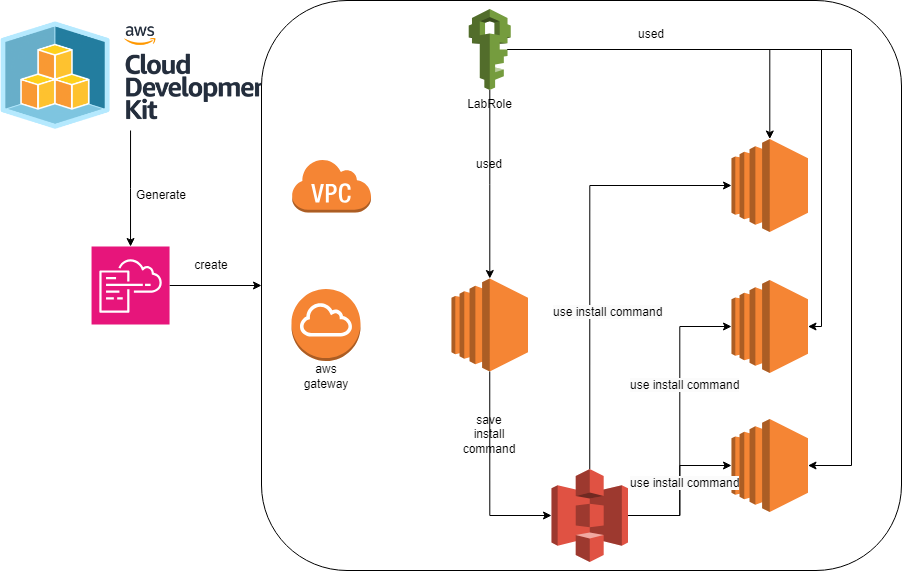

The diagram above was exported from draw.io. Its source (the exported page's mxGraphModel, read from the mxfile embedded in the PNG):
<mxGraphModel dx="2603" dy="820" grid="1" gridSize="10" guides="1" tooltips="1" connect="1" arrows="1" fold="1" page="1" pageScale="1" pageWidth="1169" pageHeight="827" math="0" shadow="0">
  <root>
    <mxCell id="0" />
    <mxCell id="1" parent="0" />
    <mxCell id="2" value="" style="rounded=1;whiteSpace=wrap;html=1;fillColor=none;" vertex="1" parent="1">
      <mxGeometry x="160" y="50" width="640" height="570" as="geometry" />
    </mxCell>
    <mxCell id="3" value="" style="outlineConnect=0;dashed=0;verticalLabelPosition=bottom;verticalAlign=top;align=center;html=1;shape=mxgraph.aws3.ec2;fillColor=#F58534;gradientColor=none;" vertex="1" parent="1">
      <mxGeometry x="350" y="328" width="76.5" height="93" as="geometry" />
    </mxCell>
    <mxCell id="4" value="" style="outlineConnect=0;dashed=0;verticalLabelPosition=bottom;verticalAlign=top;align=center;html=1;shape=mxgraph.aws3.virtual_private_cloud;fillColor=#F58534;gradientColor=none;" vertex="1" parent="1">
      <mxGeometry x="190" y="208" width="79.5" height="54" as="geometry" />
    </mxCell>
    <mxCell id="5" value="" style="outlineConnect=0;dashed=0;verticalLabelPosition=bottom;verticalAlign=top;align=center;html=1;shape=mxgraph.aws3.ec2;fillColor=#F58534;gradientColor=none;" vertex="1" parent="1">
      <mxGeometry x="630" y="329.5" width="76.5" height="93" as="geometry" />
    </mxCell>
    <mxCell id="6" value="" style="outlineConnect=0;dashed=0;verticalLabelPosition=bottom;verticalAlign=top;align=center;html=1;shape=mxgraph.aws3.s3;fillColor=#E05243;gradientColor=none;" vertex="1" parent="1">
      <mxGeometry x="450" y="518.5" width="76.5" height="93" as="geometry" />
    </mxCell>
    <mxCell id="7" value="" style="outlineConnect=0;dashed=0;verticalLabelPosition=bottom;verticalAlign=top;align=center;html=1;shape=mxgraph.aws3.ec2;fillColor=#F58534;gradientColor=none;" vertex="1" parent="1">
      <mxGeometry x="630" y="468.5" width="76.5" height="93" as="geometry" />
    </mxCell>
    <mxCell id="8" value="" style="outlineConnect=0;dashed=0;verticalLabelPosition=bottom;verticalAlign=top;align=center;html=1;shape=mxgraph.aws3.ec2;fillColor=#F58534;gradientColor=none;" vertex="1" parent="1">
      <mxGeometry x="630" y="188.5" width="76.5" height="93" as="geometry" />
    </mxCell>
    <mxCell id="9" value="" style="outlineConnect=0;dashed=0;verticalLabelPosition=bottom;verticalAlign=top;align=center;html=1;shape=mxgraph.aws3.internet_gateway;fillColor=#F58534;gradientColor=none;" vertex="1" parent="1">
      <mxGeometry x="190" y="338.5" width="69" height="72" as="geometry" />
    </mxCell>
    <mxCell id="10" style="edgeStyle=orthogonalEdgeStyle;rounded=0;orthogonalLoop=1;jettySize=auto;html=1;" edge="1" source="12" target="3" parent="1">
      <mxGeometry relative="1" as="geometry" />
    </mxCell>
    <mxCell id="11" style="edgeStyle=orthogonalEdgeStyle;rounded=0;orthogonalLoop=1;jettySize=auto;html=1;exitX=0.92;exitY=0.5;exitDx=0;exitDy=0;exitPerimeter=0;" edge="1" source="12" target="8" parent="1">
      <mxGeometry relative="1" as="geometry" />
    </mxCell>
    <mxCell id="12" value="LabRole" style="outlineConnect=0;dashed=0;verticalLabelPosition=bottom;verticalAlign=top;align=center;html=1;shape=mxgraph.aws3.iam;fillColor=#759C3E;gradientColor=none;" vertex="1" parent="1">
      <mxGeometry x="367.25" y="58.5" width="42" height="81" as="geometry" />
    </mxCell>
    <mxCell id="13" style="edgeStyle=orthogonalEdgeStyle;rounded=0;orthogonalLoop=1;jettySize=auto;html=1;entryX=1;entryY=0.5;entryDx=0;entryDy=0;entryPerimeter=0;" edge="1" source="12" target="7" parent="1">
      <mxGeometry relative="1" as="geometry">
        <mxPoint x="690" y="98.5" as="sourcePoint" />
        <mxPoint x="910.75" y="514.5" as="targetPoint" />
        <Array as="points">
          <mxPoint x="750" y="99.5" />
          <mxPoint x="750" y="515.5" />
        </Array>
      </mxGeometry>
    </mxCell>
    <mxCell id="14" style="edgeStyle=orthogonalEdgeStyle;rounded=0;orthogonalLoop=1;jettySize=auto;html=1;exitX=0.5;exitY=1;exitDx=0;exitDy=0;exitPerimeter=0;entryX=0;entryY=0.5;entryDx=0;entryDy=0;entryPerimeter=0;" edge="1" source="3" target="6" parent="1">
      <mxGeometry relative="1" as="geometry" />
    </mxCell>
    <mxCell id="15" style="edgeStyle=orthogonalEdgeStyle;rounded=0;orthogonalLoop=1;jettySize=auto;html=1;exitX=0.5;exitY=0;exitDx=0;exitDy=0;exitPerimeter=0;entryX=0;entryY=0.5;entryDx=0;entryDy=0;entryPerimeter=0;" edge="1" source="6" target="8" parent="1">
      <mxGeometry relative="1" as="geometry" />
    </mxCell>
    <mxCell id="16" style="edgeStyle=orthogonalEdgeStyle;rounded=0;orthogonalLoop=1;jettySize=auto;html=1;exitX=0.92;exitY=0.5;exitDx=0;exitDy=0;exitPerimeter=0;entryX=1;entryY=0.5;entryDx=0;entryDy=0;entryPerimeter=0;" edge="1" source="12" target="5" parent="1">
      <mxGeometry relative="1" as="geometry">
        <Array as="points">
          <mxPoint x="720" y="99.5" />
          <mxPoint x="720" y="376.5" />
        </Array>
      </mxGeometry>
    </mxCell>
    <mxCell id="17" style="edgeStyle=orthogonalEdgeStyle;rounded=0;orthogonalLoop=1;jettySize=auto;html=1;exitX=1;exitY=0.5;exitDx=0;exitDy=0;exitPerimeter=0;entryX=0;entryY=0.5;entryDx=0;entryDy=0;entryPerimeter=0;" edge="1" source="6" target="5" parent="1">
      <mxGeometry relative="1" as="geometry" />
    </mxCell>
    <mxCell id="18" style="edgeStyle=orthogonalEdgeStyle;rounded=0;orthogonalLoop=1;jettySize=auto;html=1;exitX=1;exitY=0.5;exitDx=0;exitDy=0;exitPerimeter=0;entryX=0;entryY=0.5;entryDx=0;entryDy=0;entryPerimeter=0;" edge="1" source="6" target="7" parent="1">
      <mxGeometry relative="1" as="geometry" />
    </mxCell>
    <mxCell id="19" value="save install command" style="text;html=1;align=center;verticalAlign=middle;whiteSpace=wrap;rounded=0;" vertex="1" parent="1">
      <mxGeometry x="358.25" y="468.5" width="60" height="30" as="geometry" />
    </mxCell>
    <mxCell id="20" value="Generate" style="text;html=1;align=center;verticalAlign=middle;whiteSpace=wrap;rounded=0;" vertex="1" parent="1">
      <mxGeometry x="30" y="230" width="60" height="30" as="geometry" />
    </mxCell>
    <mxCell id="21" style="edgeStyle=orthogonalEdgeStyle;rounded=0;orthogonalLoop=1;jettySize=auto;html=1;exitX=1;exitY=0.5;exitDx=0;exitDy=0;exitPerimeter=0;entryX=0;entryY=0.5;entryDx=0;entryDy=0;" edge="1" source="22" target="2" parent="1">
      <mxGeometry relative="1" as="geometry" />
    </mxCell>
    <mxCell id="22" value="" style="sketch=0;points=[[0,0,0],[0.25,0,0],[0.5,0,0],[0.75,0,0],[1,0,0],[0,1,0],[0.25,1,0],[0.5,1,0],[0.75,1,0],[1,1,0],[0,0.25,0],[0,0.5,0],[0,0.75,0],[1,0.25,0],[1,0.5,0],[1,0.75,0]];points=[[0,0,0],[0.25,0,0],[0.5,0,0],[0.75,0,0],[1,0,0],[0,1,0],[0.25,1,0],[0.5,1,0],[0.75,1,0],[1,1,0],[0,0.25,0],[0,0.5,0],[0,0.75,0],[1,0.25,0],[1,0.5,0],[1,0.75,0]];outlineConnect=0;fontColor=#232F3E;fillColor=#E7157B;strokeColor=#ffffff;dashed=0;verticalLabelPosition=bottom;verticalAlign=top;align=center;html=1;fontSize=12;fontStyle=0;aspect=fixed;shape=mxgraph.aws4.resourceIcon;resIcon=mxgraph.aws4.cloudformation;" vertex="1" parent="1">
      <mxGeometry x="-9.950000000000003" y="296" width="78" height="78" as="geometry" />
    </mxCell>
    <mxCell id="23" value="" style="shape=image;verticalLabelPosition=bottom;labelBackgroundColor=default;verticalAlign=top;aspect=fixed;imageAspect=0;image=https://media.dev.to/cdn-cgi/image/width=1000,height=420,fit=cover,gravity=auto,format=auto/https%3A%2F%2Fdev-to-uploads.s3.amazonaws.com%2Fuploads%2Farticles%2Fiftirsp3uzc3ww2z7s3k.png;" vertex="1" parent="1">
      <mxGeometry x="-101.89999999999999" y="70" width="261.9" height="110" as="geometry" />
    </mxCell>
    <mxCell id="24" style="edgeStyle=orthogonalEdgeStyle;rounded=0;orthogonalLoop=1;jettySize=auto;html=1;exitX=0.5;exitY=1;exitDx=0;exitDy=0;entryX=0.5;entryY=0;entryDx=0;entryDy=0;entryPerimeter=0;" edge="1" source="23" target="22" parent="1">
      <mxGeometry relative="1" as="geometry" />
    </mxCell>
    <mxCell id="25" value="create" style="text;html=1;align=center;verticalAlign=middle;whiteSpace=wrap;rounded=0;" vertex="1" parent="1">
      <mxGeometry x="80" y="300" width="60" height="30" as="geometry" />
    </mxCell>
    <mxCell id="26" value="aws gateway" style="text;html=1;align=center;verticalAlign=middle;whiteSpace=wrap;rounded=0;" vertex="1" parent="1">
      <mxGeometry x="194.5" y="410.5" width="60" height="30" as="geometry" />
    </mxCell>
    <mxCell id="27" value="&lt;span style=&quot;color: rgb(0, 0, 0); font-family: Helvetica; font-size: 12px; font-style: normal; font-variant-ligatures: normal; font-variant-caps: normal; font-weight: 400; letter-spacing: normal; orphans: 2; text-align: center; text-indent: 0px; text-transform: none; widows: 2; word-spacing: 0px; -webkit-text-stroke-width: 0px; white-space: normal; background-color: rgb(251, 251, 251); text-decoration-thickness: initial; text-decoration-style: initial; text-decoration-color: initial; display: inline !important; float: none;&quot;&gt;use install command&lt;/span&gt;" style="text;whiteSpace=wrap;html=1;" vertex="1" parent="1">
      <mxGeometry x="450" y="347.5" width="113.5" height="40" as="geometry" />
    </mxCell>
    <mxCell id="28" value="&lt;span style=&quot;color: rgb(0, 0, 0); font-family: Helvetica; font-size: 12px; font-style: normal; font-variant-ligatures: normal; font-variant-caps: normal; font-weight: 400; letter-spacing: normal; orphans: 2; text-align: center; text-indent: 0px; text-transform: none; widows: 2; word-spacing: 0px; -webkit-text-stroke-width: 0px; white-space: normal; background-color: rgb(251, 251, 251); text-decoration-thickness: initial; text-decoration-style: initial; text-decoration-color: initial; display: inline !important; float: none;&quot;&gt;use install command&lt;/span&gt;" style="text;whiteSpace=wrap;html=1;" vertex="1" parent="1">
      <mxGeometry x="526.5" y="421" width="113.5" height="40" as="geometry" />
    </mxCell>
    <mxCell id="29" value="&lt;span style=&quot;color: rgb(0, 0, 0); font-family: Helvetica; font-size: 12px; font-style: normal; font-variant-ligatures: normal; font-variant-caps: normal; font-weight: 400; letter-spacing: normal; orphans: 2; text-align: center; text-indent: 0px; text-transform: none; widows: 2; word-spacing: 0px; -webkit-text-stroke-width: 0px; white-space: normal; background-color: rgb(251, 251, 251); text-decoration-thickness: initial; text-decoration-style: initial; text-decoration-color: initial; display: inline !important; float: none;&quot;&gt;use install command&lt;/span&gt;" style="text;whiteSpace=wrap;html=1;" vertex="1" parent="1">
      <mxGeometry x="526.5" y="518.5" width="113.5" height="40" as="geometry" />
    </mxCell>
    <mxCell id="30" value="used" style="text;html=1;align=center;verticalAlign=middle;whiteSpace=wrap;rounded=0;" vertex="1" parent="1">
      <mxGeometry x="358.25" y="198.5" width="60" height="30" as="geometry" />
    </mxCell>
    <mxCell id="31" value="used" style="text;html=1;align=center;verticalAlign=middle;whiteSpace=wrap;rounded=0;" vertex="1" parent="1">
      <mxGeometry x="520" y="68.5" width="60" height="30" as="geometry" />
    </mxCell>
  </root>
</mxGraphModel>